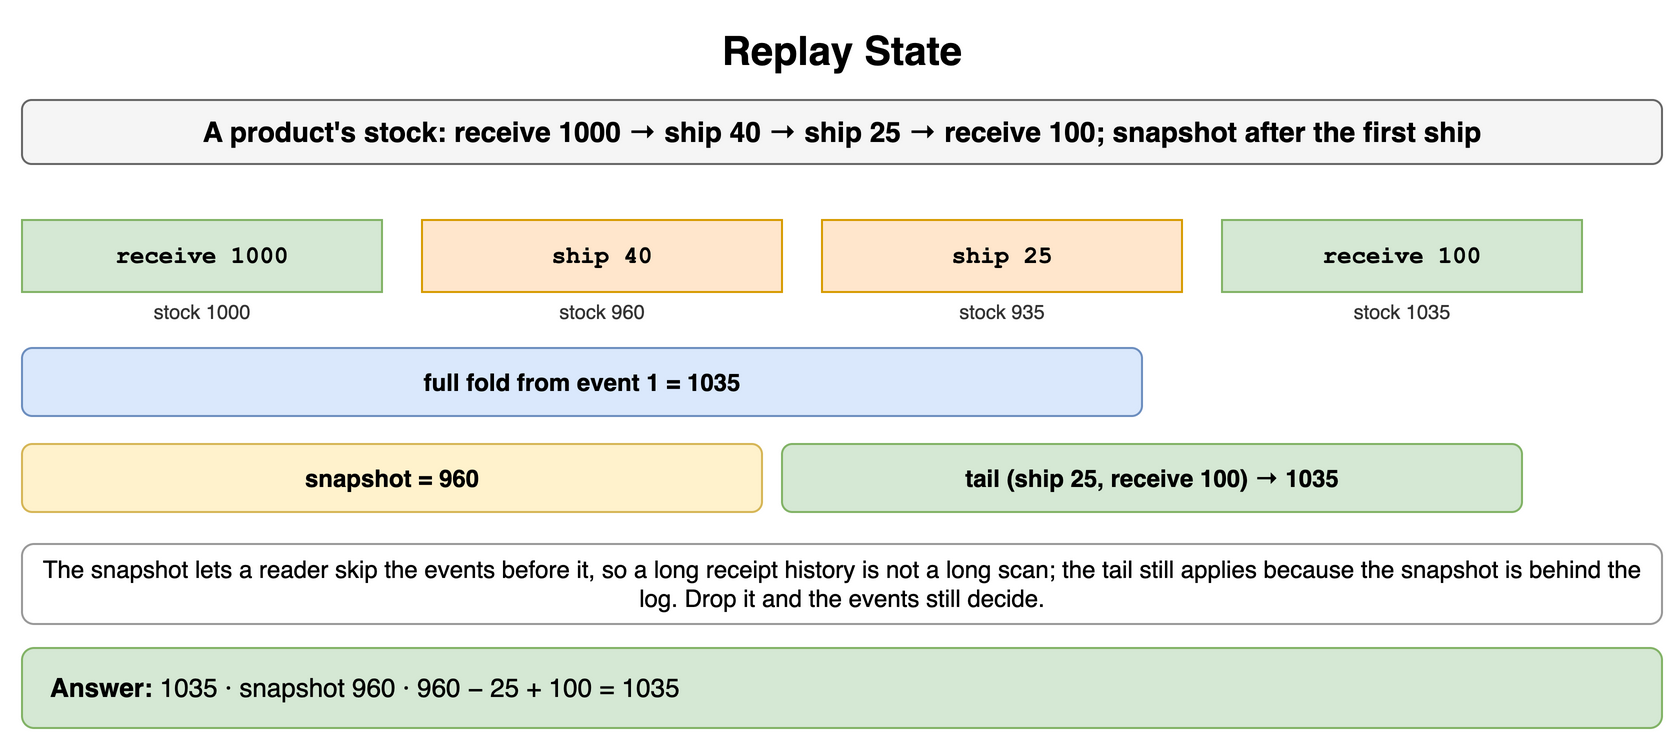

The diagram above was exported from draw.io. Its source (the exported page's mxGraphModel, read from the mxfile embedded in the PNG):
<mxGraphModel dx="900" dy="378" grid="1" gridSize="10" guides="1" tooltips="1" connect="1" arrows="1" fold="1" page="1" pageScale="1" pageWidth="900" pageHeight="378" math="0" shadow="0">
  <root>
    <mxCell id="0" />
    <mxCell id="1" parent="0" />
    <mxCell id="h1" value="Replay State" style="text;html=1;align=center;verticalAlign=middle;whiteSpace=wrap;fontSize=20;fontStyle=1;" vertex="1" parent="1">
      <mxGeometry x="40" y="10" width="820" height="30" as="geometry" />
    </mxCell>
    <mxCell id="h2" value="A product's stock: receive 1000 → ship 40 → ship 25 → receive 100; snapshot after the first ship" style="rounded=1;whiteSpace=wrap;html=1;fillColor=#f5f5f5;strokeColor=#666666;fontStyle=1;fontSize=14;" vertex="1" parent="1">
      <mxGeometry x="40" y="50" width="820" height="32" as="geometry" />
    </mxCell>
    <mxCell id="h3" value="receive 1000" style="rounded=0;whiteSpace=wrap;html=1;fontFamily=Courier New;fontStyle=1;fontSize=13;fillColor=#d5e8d4;strokeColor=#82b366;fontSize=12;" vertex="1" parent="1">
      <mxGeometry x="40" y="110" width="180" height="36" as="geometry" />
    </mxCell>
    <mxCell id="h4" value="stock 1000" style="text;html=1;whiteSpace=wrap;fontSize=11;align=center;verticalAlign=middle;fontSize=10;fontColor=#333333;" vertex="1" parent="1">
      <mxGeometry x="40" y="148" width="180" height="16" as="geometry" />
    </mxCell>
    <mxCell id="h5" value="ship 40" style="rounded=0;whiteSpace=wrap;html=1;fontFamily=Courier New;fontStyle=1;fontSize=13;fillColor=#ffe6cc;strokeColor=#d79b00;fontSize=12;" vertex="1" parent="1">
      <mxGeometry x="240" y="110" width="180" height="36" as="geometry" />
    </mxCell>
    <mxCell id="h6" value="stock 960" style="text;html=1;whiteSpace=wrap;fontSize=11;align=center;verticalAlign=middle;fontSize=10;fontColor=#333333;" vertex="1" parent="1">
      <mxGeometry x="240" y="148" width="180" height="16" as="geometry" />
    </mxCell>
    <mxCell id="h7" value="ship 25" style="rounded=0;whiteSpace=wrap;html=1;fontFamily=Courier New;fontStyle=1;fontSize=13;fillColor=#ffe6cc;strokeColor=#d79b00;fontSize=12;" vertex="1" parent="1">
      <mxGeometry x="440" y="110" width="180" height="36" as="geometry" />
    </mxCell>
    <mxCell id="h8" value="stock 935" style="text;html=1;whiteSpace=wrap;fontSize=11;align=center;verticalAlign=middle;fontSize=10;fontColor=#333333;" vertex="1" parent="1">
      <mxGeometry x="440" y="148" width="180" height="16" as="geometry" />
    </mxCell>
    <mxCell id="h9" value="receive 100" style="rounded=0;whiteSpace=wrap;html=1;fontFamily=Courier New;fontStyle=1;fontSize=13;fillColor=#d5e8d4;strokeColor=#82b366;fontSize=12;" vertex="1" parent="1">
      <mxGeometry x="640" y="110" width="180" height="36" as="geometry" />
    </mxCell>
    <mxCell id="h10" value="stock 1035" style="text;html=1;whiteSpace=wrap;fontSize=11;align=center;verticalAlign=middle;fontSize=10;fontColor=#333333;" vertex="1" parent="1">
      <mxGeometry x="640" y="148" width="180" height="16" as="geometry" />
    </mxCell>
    <mxCell id="h11" value="full fold from event 1 = 1035" style="rounded=1;whiteSpace=wrap;html=1;fillColor=#dae8fc;strokeColor=#6c8ebf;fontSize=12;align=center;fontStyle=1;" vertex="1" parent="1">
      <mxGeometry x="40" y="174" width="560" height="34" as="geometry" />
    </mxCell>
    <mxCell id="h12" value="snapshot = 960" style="rounded=1;whiteSpace=wrap;html=1;fillColor=#fff2cc;strokeColor=#d6b656;fontSize=12;align=center;fontStyle=1;" vertex="1" parent="1">
      <mxGeometry x="40" y="222" width="370" height="34" as="geometry" />
    </mxCell>
    <mxCell id="h13" value="tail (ship 25, receive 100) → 1035" style="rounded=1;whiteSpace=wrap;html=1;fillColor=#d5e8d4;strokeColor=#82b366;fontSize=12;align=center;fontStyle=1;" vertex="1" parent="1">
      <mxGeometry x="420" y="222" width="370" height="34" as="geometry" />
    </mxCell>
    <mxCell id="h14" value="The snapshot lets a reader skip the events before it, so a long receipt history is not a long scan; the tail still applies because the snapshot is behind the log. Drop it and the events still decide." style="rounded=1;whiteSpace=wrap;html=1;fillColor=#ffffff;strokeColor=#999999;fontSize=12;align=center;" vertex="1" parent="1">
      <mxGeometry x="40" y="272" width="820" height="40" as="geometry" />
    </mxCell>
    <mxCell id="h15" value="&lt;b&gt;Answer:&lt;/b&gt; 1035 · snapshot 960 · 960 − 25 + 100 = 1035" style="rounded=1;whiteSpace=wrap;html=1;fillColor=#d5e8d4;strokeColor=#82b366;fontSize=13;align=left;spacingLeft=12;" vertex="1" parent="1">
      <mxGeometry x="40" y="324" width="820" height="40" as="geometry" />
    </mxCell>
  </root>
</mxGraphModel>